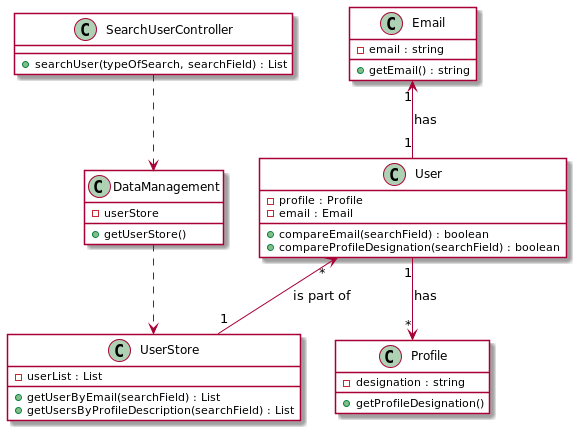

The diagram above was rendered by PlantUML. Its source (embedded in the PNG):
@startuml
class SearchUserController #FFFFFF {
	+searchUser(typeOfSearch, searchField) : List
}

class UserStore #FFFFFF {
	-userList : List
	+getUserByEmail(searchField) : List
	+getUsersByProfileDescription(searchField) : List
}


class DataManagement #FFFFFF {
	-userStore
	+getUserStore()
}

class Email #FFFFFF {
	-email : string
	+getEmail() : string
}

class User #FFFFFF {
	-profile : Profile
	-email : Email
	+compareEmail(searchField) : boolean
	+compareProfileDesignation(searchField) : boolean
}


class Profile #FFFFFF {
	-designation : string
	+getProfileDesignation()
}


User "1" --> "*" Profile : has
Email "1" <-- "1" User : has
User "*" <--"1" UserStore : is part of
SearchUserController ..> DataManagement
DataManagement ..> UserStore
@enduml